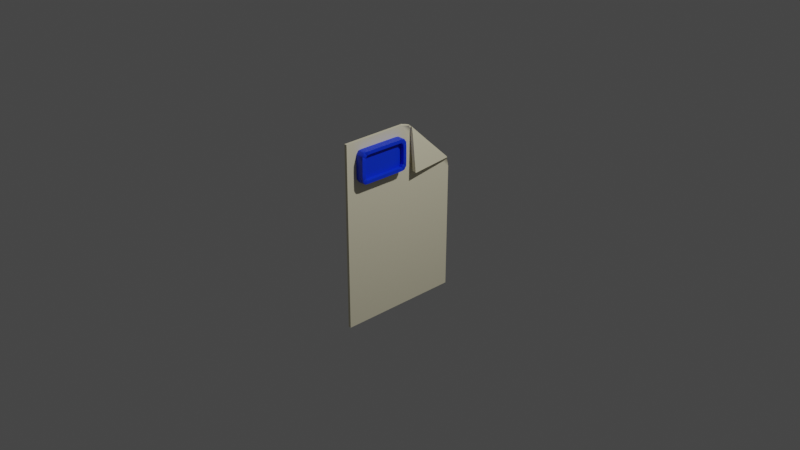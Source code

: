# Source: paper.blend  (saved by Blender 2.93.21; exported with 4.5.12 LTS)
import bpy
from mathutils import Matrix  # noqa: F401  (used for matrix-valued properties, if any)

bpy.ops.wm.read_factory_settings(use_empty=True)
scene = bpy.context.scene
scene.name = 'Scene'

# ---- collections
col_collection = bpy.data.collections.new('Collection'); scene.collection.children.link(col_collection)

# ---- materials (node trees are filled in below, after node groups)
mat_material_001 = bpy.data.materials.new('Material.001')
mat_material_001.use_transparent_shadow = False
mat_material_002 = bpy.data.materials.new('Material.002')
mat_material_002.use_transparent_shadow = False

# ---- material node trees
mat_material_001.use_nodes = True; mat_material_001.node_tree.nodes.clear()
_N = mat_material_001.node_tree.nodes; _L = mat_material_001.node_tree.links
n0 = _N.new('ShaderNodeBsdfPrincipled'); n0.name = 'Principled BSDF'; n0.location = (10, 300)
n0.distribution = 'GGX'
n0.subsurface_method = 'BURLEY'
n0.inputs[0].default_value = (0.8, 0.7448, 0.5395, 1.0)
n0.inputs[3].default_value = 1.45
n0.inputs[27].default_value = (0.0, 0.0, 0.0, 1.0)
n0.inputs[28].default_value = 1.0
n1 = _N.new('ShaderNodeOutputMaterial'); n1.name = 'Material Output'; n1.location = (300, 300)
_L.new(n0.outputs[0], n1.inputs[0])
n1.is_active_output = True
mat_material_002.use_nodes = True; mat_material_002.node_tree.nodes.clear()
_N = mat_material_002.node_tree.nodes; _L = mat_material_002.node_tree.links
n0 = _N.new('ShaderNodeBsdfPrincipled'); n0.name = 'Principled BSDF'; n0.location = (10, 300)
n0.distribution = 'GGX'
n0.subsurface_method = 'BURLEY'
n0.inputs[0].default_value = (0.0, 0.03948, 0.8, 1.0)
n0.inputs[3].default_value = 1.45
n0.inputs[27].default_value = (0.0, 0.0, 0.0, 1.0)
n0.inputs[28].default_value = 1.0
n1 = _N.new('ShaderNodeOutputMaterial'); n1.name = 'Material Output'; n1.location = (300, 300)
_L.new(n0.outputs[0], n1.inputs[0])
n1.is_active_output = True

# ---- world
world_world = bpy.data.worlds.new('World'); scene.world = world_world
world_world.use_nodes = True; world_world.node_tree.nodes.clear()
_N = world_world.node_tree.nodes; _L = world_world.node_tree.links
n0 = _N.new('ShaderNodeOutputWorld'); n0.name = 'World Output'; n0.location = (300, 300)
n1 = _N.new('ShaderNodeBackground'); n1.name = 'Background'; n1.location = (10, 300)
n1.inputs[0].default_value = (0.05088, 0.05088, 0.05088, 1.0)
_L.new(n1.outputs[0], n0.inputs[0])
n0.is_active_output = True
world_world.color = (0.05088, 0.05088, 0.05088)
world_world.use_sun_shadow = False
world_world.sun_shadow_jitter_overblur = 0.0

# ---- cameras
cam_camera = bpy.data.cameras.new('Camera')
cam_camera.clip_end = 100.0
cam_camera.ortho_scale = 7.314

# ---- lights
light_light = bpy.data.lights.new('Light', 'POINT')
light_light.transmission_factor = 0.0
light_light.energy = 1000.0
light_light.shadow_soft_size = 0.1
light_light.shadow_maximum_resolution = 0.006
light_light.use_absolute_resolution = True

# ---- meshes
me_plane_001 = bpy.data.meshes.new('Plane.001')
me_plane_001.from_pydata([(-1.0, -1.0, -0.02222), (1.0, -1.0, -0.02222), (1.0, 1.0, -0.02222), (-1.008, 0.0633, -0.01991), (-0.9919, 0.1515, -0.01711), (-0.9896, 0.1801, 0.008809), (-0.9717, 0.2, 0.03554), (-0.3831, 1.007, -0.02063), (-0.5049, 0.929, 0.04359), (-0.5043, 0.9574, 0.009987), (-0.4714, 0.9731, -0.009621), (-0.8901, 0.2064, 0.04584), (-0.4912, 0.2076, 0.09017), (-1.0, -1.0, 0.007775), (1.0, -1.0, 0.007775), (1.0, 1.0, 0.007775), (-1.008, 0.03059, 0.009347), (-0.9834, 0.1624, 0.01862), (-0.9518, 0.1818, 0.008175), (-0.3808, 1.006, 0.009287), (-0.4949, 0.9449, 0.03112), (-0.4692, 0.9659, 0.01901), (-0.9087, 0.2028, 0.01231), (-0.5039, 0.2077, 0.04546)], [], [(4, 10, 3), (17, 19, 21), (20, 22, 18), (3, 16, 17), (3, 17, 4), (9, 21, 10), (6, 18, 22), (6, 22, 11), (3, 10, 7), (8, 5, 6), (6, 11, 8), (7, 2, 1), (12, 8, 11), (20, 17, 21), (9, 4, 5), (16, 13, 14), (13, 1, 14), (20, 23, 22), (15, 1, 2), (19, 10, 21), (17, 6, 5), (5, 4, 17), (20, 9, 8), (16, 0, 13), (19, 2, 7), (20, 12, 23), (12, 11, 23), (11, 22, 23), (17, 16, 19), (8, 9, 5), (0, 3, 1), (3, 7, 1), (20, 18, 17), (9, 10, 4), (15, 19, 14), (19, 16, 14), (13, 0, 1), (15, 14, 1), (19, 7, 10), (17, 18, 6), (20, 21, 9), (16, 3, 0), (19, 15, 2), (20, 8, 12)])
_uv = me_plane_001.uv_layers.new(name='UVMap')
_uv.uv.foreach_set('vector', [-0.01238, 0.6083, 0.2519, 1.016, 0.006574, 0.5231, -0.009921, 0.6196, 0.3148, 0.9955, 0.2538, 1.011, 0.2275, 1.004, -0.0002883, 0.6809, -0.003318, 0.6389, 0.006574, 0.5231, 0.003287, 0.5091, -0.009921, 0.6196, 0.006574, 0.5231, -0.009921, 0.6196, -0.01238, 0.6083, 0.2407, 1.01, 0.2538, 1.011, 0.2519, 1.016, -0.002817, 0.6431, -0.003318, 0.6389, -0.0002883, 0.6809, -0.002817, 0.6431, -0.0002883, 0.6809, -7.599e-06, 0.6982, 0.006574, 0.5231, 0.2519, 1.016, 0.3143, 0.9953, 0.2301, 1.005, -0.00687, 0.6231, -0.002817, 0.6431, -0.002817, 0.6431, -7.599e-06, 0.6982, 0.2301, 1.005, 0.3143, 0.9953, 1.0, 1.0, 1.0, 0.0, 2.193e-07, 1.0, 0.2301, 1.005, -7.599e-06, 0.6982, 0.2275, 1.004, -0.009921, 0.6196, 0.2538, 1.011, 0.2407, 1.01, -0.01238, 0.6083, -0.00687, 0.6231, 0.003287, 0.5091, 0.0, 0.0, 1.0, 0.0, 0.0, 0.0, 1.0, 0.0, 1.0, 0.0, 0.2275, 1.004, 7.899e-08, 1.0, -0.0002883, 0.6809, 1.0, 1.0, 1.0, 0.0, 1.0, 1.0, 0.3148, 0.9955, 0.2519, 1.016, 0.2538, 1.011, -0.009921, 0.6196, -0.002817, 0.6431, -0.00687, 0.6231, -0.00687, 0.6231, -0.01238, 0.6083, -0.009921, 0.6196, 0.2275, 1.004, 0.2407, 1.01, 0.2301, 1.005, 0.003287, 0.5091, 0.0, 0.0, 0.0, 0.0, 0.3148, 0.9955, 1.0, 1.0, 0.3143, 0.9953, 0.2275, 1.004, 2.193e-07, 1.0, 7.899e-08, 1.0, 2.193e-07, 1.0, -7.599e-06, 0.6982, 7.899e-08, 1.0, -7.599e-06, 0.6982, -0.0002883, 0.6809, 7.899e-08, 1.0, -0.009921, 0.6196, 0.003287, 0.5091, 0.3148, 0.9955, 0.2301, 1.005, 0.2407, 1.01, -0.00687, 0.6231, 0.0, 0.0, 0.006574, 0.5231, 1.0, 0.0, 0.006574, 0.5231, 0.3143, 0.9953, 1.0, 0.0, 0.2275, 1.004, -0.003318, 0.6389, -0.009921, 0.6196, 0.2407, 1.01, 0.2519, 1.016, -0.01238, 0.6083, 1.0, 1.0, 0.3148, 0.9955, 1.0, 0.0, 0.3148, 0.9955, 0.003287, 0.5091, 1.0, 0.0, 0.0, 0.0, 0.0, 0.0, 1.0, 0.0, 1.0, 1.0, 1.0, 0.0, 1.0, 0.0, 0.3148, 0.9955, 0.3143, 0.9953, 0.2519, 1.016, -0.009921, 0.6196, -0.003318, 0.6389, -0.002817, 0.6431, 0.2275, 1.004, 0.2538, 1.011, 0.2407, 1.01, 0.003287, 0.5091, 0.006574, 0.5231, 0.0, 0.0, 0.3148, 0.9955, 1.0, 1.0, 1.0, 1.0, 0.2275, 1.004, 0.2301, 1.005, 2.193e-07, 1.0])
me_plane_001.materials.append(mat_material_001)
me_plane_001.use_remesh_fix_poles = True
me_plane_001.use_remesh_preserve_attributes = False
me_plane_001.update()
me_plane_001.normals_split_custom_set([tuple(v) for v in zip(*[iter([0.3591, -0.0823, -0.9297, 0.2799, -0.2311, -0.9318, 0.3563, -0.09135, -0.9299, 0.5038, -0.2859, 0.8151, 0.04964, 0.002437, 0.9988, 0.4518, -0.3615, 0.8156, 0.148, -0.08268, -0.9855, 0.08973, -0.02751, -0.9956, 0.1652, -0.06018, -0.9844, -0.7813, 0.175, 0.5991, -0.9906, 0.1151, 0.07371, -0.9627, -0.2545, 0.09181, -0.9293, 0.2764, -0.2451, -0.9826, -0.1096, -0.1502, -0.871, -0.118, 0.4769, -0.1533, 0.9619, 0.2266, 0.0771, 0.9965, 0.03316, -0.61, 0.7924, -0.0085, 0.2945, -0.7045, 0.6457, 0.224, -0.6933, 0.6849, 0.2496, -0.7011, 0.668, 0.06871, -0.9945, 0.07965, 0.06441, -0.9947, 0.07997, 0.05728, -0.996, 0.06863, 0.0755, 0.4565, -0.8865, 0.06902, -0.2577, -0.9638, -0.08311, -0.0108, -0.9965, -0.8522, 0.5063, 0.1316, -0.7963, 0.602, 0.0591, -0.8166, 0.5615, 0.1336, -0.1308, 0.08596, 0.9877, -0.131, 0.07797, 0.9883, -0.1332, 0.06807, 0.9887, -0.0008409, 0.0005928, -1.0, -0.0008409, 0.0005928, -1.0, -0.000796, 0.0006775, -1.0, -0.1114, 0.06265, 0.9918, -0.1159, 0.06151, 0.9914, -0.1108, 0.06748, 0.9916, 0.6044, -0.3662, 0.7075, 0.7676, -0.157, 0.6214, 0.4869, -0.2668, 0.8317, -0.6792, 0.3473, -0.6466, -0.3624, 0.4437, -0.8196, -0.6088, 0.4716, -0.6379, 0.0005117, -0.0007146, 1.0, 0.0005117, -0.0007146, 1.0, 0.0005117, -0.0007146, 1.0, 0.0, -1.0, -0.0002464, 0.0, -1.0, -0.0002464, 0.0, -1.0, -0.0002464, 0.0801, -0.02567, -0.9965, 0.07675, -0.01817, -0.9969, 0.1125, -0.03926, -0.9929, 1.0, 0.0, -0.000306, 1.0, 0.0, -0.000306, 1.0, 0.0, -0.000306, -0.258, 0.9643, 0.05979, 0.01267, 0.9181, 0.3962, -0.1224, 0.9762, -0.1788, -0.2298, -0.4609, 0.8572, -0.00629, -0.4803, 0.8771, -0.06389, -0.4754, 0.8774, -0.9176, -0.313, 0.2449, -0.9743, 0.2104, 0.08077, -0.8146, -0.5639, 0.1357, -0.3076, -0.1649, 0.9371, -0.8279, -0.1957, 0.5256, -0.5923, -0.1081, 0.7985, -0.9999, -0.007755, 0.008306, -0.9999, -0.007755, 0.008306, -0.9999, -0.007755, 0.008306, 0.004742, 0.9999, 0.01219, 0.004742, 0.9999, 0.01219, 0.004741, 0.9999, 0.01219, 0.9735, -0.008598, -0.2286, 0.9728, -0.01321, -0.2311, 0.9732, -0.01464, -0.2295, 0.002359, -1.0, -0.002232, 0.007343, -1.0, 0.002106, -0.00158, -1.0, -0.004324, 0.03602, -0.9922, 0.1194, 0.001125, -0.9902, 0.1396, -0.002109, -0.9946, 0.1037, 0.5038, -0.2859, 0.8151, 0.02392, -0.03363, 0.9991, 0.04963, 0.002438, 0.9988, -0.8159, 0.4685, 0.339, -0.8542, 0.4499, 0.2605, -0.7712, 0.5774, 0.2681, -0.0008079, 0.0006553, -1.0, -0.0008079, 0.0006553, -1.0, -0.0008078, 0.0006552, -1.0, -0.0009966, 0.0002981, -1.0, -0.0009967, 0.0002982, -1.0, -0.0009967, 0.0002982, -1.0, -0.5529, 0.3647, -0.7492, -0.5553, 0.3596, -0.7499, -0.4149, 0.276, -0.867, -0.6204, 0.3143, -0.7186, -0.4762, 0.1284, -0.8699, -0.2899, 0.4015, -0.8687, 0.0007159, -0.0004326, 1.0, 0.0007159, -0.0004326, 1.0, 0.0007159, -0.0004326, 1.0, 0.0006125, -0.0003322, 1.0, 0.0006125, -0.0003322, 1.0, 0.0006125, -0.0003322, 1.0, 0.0, -1.0, -0.0002424, 0.0, -1.0, -0.0002424, 0.0, -1.0, -0.0002424, 1.0, 0.0, -0.000306, 1.0, 0.0, -0.000306, 1.0, 0.0, -0.000306, -0.258, 0.9643, 0.05982, -0.4503, 0.8917, 0.04529, 0.01267, 0.9181, 0.3962, -0.3225, -0.3256, 0.8888, -0.1366, -0.2914, 0.9468, -0.1304, -0.4305, 0.8931, 0.3315, 0.6825, 0.6514, 0.2427, 0.7632, 0.5988, 0.257, 0.6905, 0.6762, -0.9999, -0.007755, 0.008313, -0.9999, -0.007754, 0.008313, -0.9999, -0.007755, 0.008313, 0.004743, 0.9999, 0.01217, 0.004741, 0.9999, 0.01217, 0.004742, 0.9999, 0.01217, 0.7628, 0.07977, 0.6418, 0.7521, 0.09186, 0.6526, 0.7698, 0.05553, 0.6359])] * 3)])
me_plane_002 = bpy.data.meshes.new('Plane.002')
me_plane_002.from_pydata([(-0.5736, -0.741, -0.001038), (-0.6643, -0.8316, -0.001038), (-0.5782, -0.7913, -0.001038), (-0.6139, -0.8271, -0.001038), (-0.8173, -0.8316, -0.001038), (-0.908, -0.741, -0.001038), (-0.8676, -0.8271, -0.001038), (-0.9034, -0.7913, -0.001038), (-0.6643, 0.007634, -0.001038), (-0.5736, -0.08299, -0.001038), (-0.6139, 0.003048, -0.001038), (-0.5782, -0.03268, -0.001038), (-0.908, -0.08299, -0.001038), (-0.8173, 0.007634, -0.001038), (-0.9034, -0.03268, -0.001038), (-0.8676, 0.003048, -0.001038), (-0.6643, -0.8316, 0.09839), (-0.5736, -0.741, 0.09839), (-0.6139, -0.8271, 0.09839), (-0.5782, -0.7913, 0.09839), (-0.908, -0.741, 0.09839), (-0.8173, -0.8316, 0.09839), (-0.9034, -0.7913, 0.09839), (-0.8676, -0.8271, 0.09839), (-0.5736, -0.08299, 0.09839), (-0.6643, 0.007634, 0.09839), (-0.5782, -0.03268, 0.09839), (-0.6139, 0.003048, 0.09839), (-0.8173, 0.007634, 0.09839), (-0.908, -0.08299, 0.09839), (-0.8676, 0.003048, 0.09839), (-0.9034, -0.03268, 0.09839), (-0.612, -0.08247, 0.09839), (-0.6083, -0.1262, 0.09839), (-0.6403, -0.05144, 0.09839), (-0.6743, -0.04746, 0.09839), (-0.8733, -0.1262, 0.09839), (-0.8696, -0.08247, 0.09839), (-0.8413, -0.05144, 0.09839), (-0.8073, -0.04746, 0.09839), (-0.6083, -0.6978, 0.09839), (-0.612, -0.7415, 0.09839), (-0.6403, -0.7726, 0.09839), (-0.6743, -0.7766, 0.09839), (-0.8696, -0.7415, 0.09839), (-0.8733, -0.6978, 0.09839), (-0.8413, -0.7726, 0.09839), (-0.8073, -0.7766, 0.09839), (-0.612, -0.08247, 0.05615), (-0.6083, -0.1262, 0.05615), (-0.6403, -0.05144, 0.05615), (-0.6743, -0.04746, 0.05615), (-0.8733, -0.1262, 0.05615), (-0.8696, -0.08247, 0.05615), (-0.8413, -0.05144, 0.05615), (-0.8073, -0.04746, 0.05615), (-0.6083, -0.6978, 0.05615), (-0.612, -0.7415, 0.05615), (-0.6403, -0.7726, 0.05615), (-0.6743, -0.7766, 0.05615), (-0.8696, -0.7415, 0.05615), (-0.8733, -0.6978, 0.05615), (-0.8413, -0.7726, 0.05615), (-0.8073, -0.7766, 0.05615)], [], [(16, 21, 4, 1), (19, 17, 40, 41), (29, 12, 5, 20), (0, 2, 3, 1, 4, 6, 7, 5, 12, 14, 15, 13, 8, 10, 11, 9), (8, 13, 28, 25), (24, 9, 11, 26), (26, 11, 10, 27), (27, 10, 8, 25), (12, 29, 31, 14), (14, 31, 30, 15), (15, 30, 28, 13), (0, 17, 19, 2), (2, 19, 18, 3), (3, 18, 16, 1), (20, 5, 7, 22), (22, 7, 6, 23), (23, 6, 4, 21), (9, 24, 17, 0), (46, 47, 63, 62), (24, 26, 32, 33), (23, 21, 47, 46), (30, 31, 37, 38), (20, 22, 44, 45), (21, 16, 43, 47), (29, 20, 45, 36), (25, 28, 39, 35), (18, 19, 41, 42), (28, 30, 38, 39), (26, 27, 34, 32), (17, 24, 33, 40), (22, 23, 46, 44), (31, 29, 36, 37), (16, 18, 42, 43), (27, 25, 35, 34), (49, 48, 50, 51, 55, 54, 53, 52, 61, 60, 62, 63, 59, 58, 57, 56), (38, 37, 53, 54), (40, 33, 49, 56), (39, 38, 54, 55), (47, 43, 59, 63), (41, 40, 56, 57), (36, 45, 61, 52), (42, 41, 57, 58), (33, 32, 48, 49), (35, 39, 55, 51), (43, 42, 58, 59), (32, 34, 50, 48), (45, 44, 60, 61), (34, 35, 51, 50), (44, 46, 62, 60), (37, 36, 52, 53)])
_uv = me_plane_002.uv_layers.new(name='UVMap')
_uv.uv.foreach_set('vector', [0.5912, 0.5304, 0.4088, 0.5304, 0.4088, 0.4119, 0.5912, 0.4119, 0.6937, 0.04803, 0.6992, 0.108, 0.673, 0.1594, 0.6683, 0.1074, 0.892, 0.5304, 0.892, 0.4119, 0.108, 0.4119, 0.108, 0.5304, 0.6992, 0.108, 0.6937, 0.04803, 0.6511, 0.005464, 0.5912, 2.98e-08, 0.4088, 2.98e-08, 0.3489, 0.005464, 0.3063, 0.04803, 0.3008, 0.108, 0.3008, 0.892, 0.3063, 0.952, 0.3489, 0.9945, 0.4088, 1.0, 0.5912, 1.0, 0.6511, 0.9945, 0.6937, 0.952, 0.6992, 0.892, 0.5912, 0.4119, 0.4088, 0.4119, 0.4088, 0.5304, 0.5912, 0.5304, 0.892, 0.5304, 0.892, 0.4119, 0.952, 0.4119, 0.952, 0.5304, 0.6937, 0.5304, 0.6937, 0.4119, 0.6511, 0.4119, 0.6511, 0.5304, 0.6511, 0.5304, 0.6511, 0.4119, 0.5912, 0.4119, 0.5912, 0.5304, 0.892, 0.4119, 0.892, 0.5304, 0.952, 0.5304, 0.952, 0.4119, 0.3063, 0.4119, 0.3063, 0.5304, 0.3489, 0.5304, 0.3489, 0.4119, 0.3489, 0.4119, 0.3489, 0.5304, 0.4088, 0.5304, 0.4088, 0.4119, 0.108, 0.4119, 0.108, 0.5304, 0.04803, 0.5304, 0.04803, 0.4119, 0.6937, 0.4119, 0.6937, 0.5304, 0.6511, 0.5304, 0.6511, 0.4119, 0.6511, 0.4119, 0.6511, 0.5304, 0.5912, 0.5304, 0.5912, 0.4119, 0.108, 0.5304, 0.108, 0.4119, 0.04803, 0.4119, 0.04803, 0.5304, 0.3063, 0.5304, 0.3063, 0.4119, 0.3489, 0.4119, 0.3489, 0.5304, 0.3489, 0.5304, 0.3489, 0.4119, 0.4088, 0.4119, 0.4088, 0.5304, 0.892, 0.4119, 0.892, 0.5304, 0.108, 0.5304, 0.108, 0.4119, 0.3687, 0.5304, 0.4208, 0.5304, 0.4208, 0.48, 0.3687, 0.48, 0.6992, 0.892, 0.6937, 0.952, 0.6683, 0.8926, 0.673, 0.8406, 0.3489, 0.005464, 0.4088, 2.98e-08, 0.4208, 0.06564, 0.3687, 0.07039, 0.3489, 0.9945, 0.3063, 0.952, 0.3317, 0.8926, 0.3687, 0.9296, 0.3008, 0.108, 0.3063, 0.04803, 0.3317, 0.1074, 0.327, 0.1594, 0.4088, 2.98e-08, 0.5912, 2.98e-08, 0.5792, 0.06564, 0.4208, 0.06564, 0.3008, 0.892, 0.3008, 0.108, 0.327, 0.1594, 0.327, 0.8406, 0.5912, 1.0, 0.4088, 1.0, 0.4208, 0.9344, 0.5792, 0.9344, 0.6511, 0.005464, 0.6937, 0.04803, 0.6683, 0.1074, 0.6313, 0.07039, 0.4088, 1.0, 0.3489, 0.9945, 0.3687, 0.9296, 0.4208, 0.9344, 0.6937, 0.952, 0.6511, 0.9945, 0.6313, 0.9296, 0.6683, 0.8926, 0.6992, 0.108, 0.6992, 0.892, 0.673, 0.8406, 0.673, 0.1594, 0.3063, 0.04803, 0.3489, 0.005464, 0.3687, 0.07039, 0.3317, 0.1074, 0.3063, 0.952, 0.3008, 0.892, 0.327, 0.8406, 0.3317, 0.8926, 0.5912, 2.98e-08, 0.6511, 0.005464, 0.6313, 0.07039, 0.5792, 0.06564, 0.6511, 0.9945, 0.5912, 1.0, 0.5792, 0.9344, 0.6313, 0.9296, 0.673, 0.8406, 0.6683, 0.8926, 0.6313, 0.9296, 0.5792, 0.9344, 0.4208, 0.9344, 0.3687, 0.9296, 0.3317, 0.8926, 0.327, 0.8406, 0.327, 0.1594, 0.3317, 0.1074, 0.3687, 0.07039, 0.4208, 0.06564, 0.5792, 0.06564, 0.6313, 0.07039, 0.6683, 0.1074, 0.673, 0.1594, 0.9296, 0.5304, 0.8926, 0.5304, 0.8926, 0.48, 0.9296, 0.48, 0.1594, 0.5304, 0.8406, 0.5304, 0.8406, 0.48, 0.1594, 0.48, 0.4208, 0.5304, 0.3687, 0.5304, 0.3687, 0.48, 0.4208, 0.48, 0.4208, 0.5304, 0.5792, 0.5304, 0.5792, 0.48, 0.4208, 0.48, 0.1074, 0.5304, 0.1594, 0.5304, 0.1594, 0.48, 0.1074, 0.48, 0.8406, 0.5304, 0.1594, 0.5304, 0.1594, 0.48, 0.8406, 0.48, 0.07039, 0.5304, 0.1074, 0.5304, 0.1074, 0.48, 0.07039, 0.48, 0.8406, 0.5304, 0.8926, 0.5304, 0.8926, 0.48, 0.8406, 0.48, 0.5792, 0.5304, 0.4208, 0.5304, 0.4208, 0.48, 0.5792, 0.48, 0.5792, 0.5304, 0.6313, 0.5304, 0.6313, 0.48, 0.5792, 0.48, 0.8926, 0.5304, 0.9296, 0.5304, 0.9296, 0.48, 0.8926, 0.48, 0.1594, 0.5304, 0.1074, 0.5304, 0.1074, 0.48, 0.1594, 0.48, 0.6313, 0.5304, 0.5792, 0.5304, 0.5792, 0.48, 0.6313, 0.48, 0.1074, 0.5304, 0.07039, 0.5304, 0.07039, 0.48, 0.1074, 0.48, 0.8926, 0.5304, 0.8406, 0.5304, 0.8406, 0.48, 0.8926, 0.48])
me_plane_002.materials.append(mat_material_002)
me_plane_002.use_remesh_fix_poles = True
me_plane_002.use_remesh_preserve_attributes = False
me_plane_002.update()
me_plane_002.normals_split_custom_set([tuple(v) for v in zip(*[iter([-0.03212, -0.999, 0.03212, -0.04543, -0.999, -8.712e-06, 0.02624, -0.9995, -0.01514, 0.02623, -0.9995, 0.01514, 0.085, -0.3295, 0.9403, 0.02663, 0.0368, 0.999, -0.04262, 0.01572, 0.999, -0.3292, -0.08628, 0.9403, -0.999, 0.04543, -2.177e-06, -0.9995, -0.02624, -0.01514, -0.9995, -0.02623, 0.01515, -0.999, 0.03212, 0.03212, 0.008027, -0.02921, -0.9995, 0.1086, -0.2021, -0.9733, -0.04586, -0.2248, -0.9733, -0.02281, -0.01994, -0.9995, -0.02921, -0.008027, -0.9995, -0.2021, -0.1086, -0.9733, -0.2248, 0.04586, -0.9733, -0.01994, 0.02281, -0.9995, -0.008027, 0.02921, -0.9995, -0.1087, 0.2021, -0.9733, 0.04583, 0.2248, -0.9733, 0.02281, 0.01993, -0.9995, 0.02921, 0.008027, -0.9995, 0.2021, 0.1086, -0.9733, 0.2248, -0.04586, -0.9733, 0.01993, -0.02281, -0.9995, -0.02624, 0.9995, -0.01514, -0.02623, 0.9995, 0.01515, 0.03212, 0.999, 0.03212, 0.04543, 0.999, -2.202e-06, 0.9978, 0.05869, -0.03213, 0.994, 0.1058, -0.02623, 0.9485, 0.3168, 1.044e-05, 0.9146, 0.325, 0.2407, 0.8351, 0.4947, 0.2406, 0.6882, 0.6883, -0.2294, 0.526, 0.8505, 1.067e-05, 0.4947, 0.835, 0.2407, 0.325, 0.9146, 0.2406, 0.08835, 0.9693, -0.2294, 0.07566, 0.9968, 0.02624, 0.09069, 0.9948, 0.04543, -0.9968, 0.07566, 0.02624, -0.9948, 0.09069, 0.04543, -0.9146, 0.325, 0.2406, -0.9693, 0.08838, -0.2294, -0.8505, 0.526, -2.199e-05, -0.835, 0.4947, 0.2407, -0.4947, 0.8351, 0.2406, -0.6882, 0.6883, -0.2294, -0.3168, 0.9485, -2.2e-05, -0.325, 0.9146, 0.2407, -0.05869, 0.9978, -0.03212, -0.1058, 0.994, -0.02623, 0.9968, -0.07565, 0.02624, 0.9948, -0.09068, 0.04543, 0.9146, -0.325, 0.2406, 0.9693, -0.08834, -0.2294, 0.8505, -0.526, 1.039e-05, 0.835, -0.4947, 0.2407, 0.4947, -0.8351, 0.2406, 0.6883, -0.6882, -0.2294, 0.3168, -0.9485, 1.068e-05, 0.325, -0.9146, 0.2407, 0.05869, -0.9978, -0.03212, 0.1058, -0.994, -0.02624, -0.9978, -0.0587, -0.03212, -0.994, -0.1058, -0.02623, -0.9485, -0.3168, 1.101e-05, -0.9146, -0.325, 0.2407, -0.8351, -0.4947, 0.2406, -0.6882, -0.6883, -0.2294, -0.526, -0.8505, 1.101e-05, -0.4947, -0.835, 0.2407, -0.325, -0.9146, 0.2406, -0.08835, -0.9693, -0.2294, -0.07566, -0.9968, 0.02624, -0.09069, -0.9948, 0.04543, 0.9995, 0.02623, 0.01515, 0.999, -0.03212, 0.03212, 0.999, -0.04543, 3.757e-06, 0.9995, 0.02624, -0.01514, -0.1297, 0.9619, 0.2407, 0.1613, 0.9869, -8.712e-06, 0.1012, 0.9945, -0.02623, -0.1147, 0.9934, 1.101e-05, 0.02416, 0.03848, 0.999, 0.08493, 0.3296, 0.9403, -0.3292, 0.08626, 0.9403, 0.04541, -0.001202, 0.999, -0.2962, -0.1676, 0.9403, 0.04492, -0.006807, 0.999, 0.006233, 0.045, 0.999, -0.1638, 0.2983, 0.9403, 0.05677, 0.3356, 0.9403, -0.3388, 0.03224, 0.9403, -0.02446, -0.3394, 0.9403, 0.3368, -0.04904, 0.9403, -0.02416, -0.03848, 0.999, -0.08493, -0.3296, 0.9403, 0.3292, -0.08626, 0.9403, -0.04541, 0.001202, 0.999, -0.002721, -0.04535, 0.999, 0.02695, 0.03657, 0.999, -0.03308, 0.03114, 0.999, -0.0451, 0.005443, 0.999, -0.04343, 0.01334, 0.999, 0.04539, -0.00183, 0.999, 0.027, 0.03654, 0.999, 0.0255, 0.0376, 0.999, 0.002728, 0.04535, 0.999, -0.02695, -0.03657, 0.999, 0.03308, -0.03114, 0.999, 0.0451, -0.005449, 0.999, -0.05677, -0.3356, 0.9403, 0.3388, -0.03224, 0.9403, 0.02446, 0.3394, 0.9403, -0.3368, 0.04904, 0.9403, -0.03534, 0.02855, 0.999, -0.2962, 0.1676, 0.9403, -0.1638, -0.2983, 0.9403, 0.02623, 0.03709, 0.999, 0.3388, 0.03228, 0.9403, -0.0568, 0.3356, 0.9403, -0.3368, -0.0491, 0.9403, 0.0245, -0.3394, 0.9403, 0.04343, -0.01334, 0.999, -0.04539, 0.00183, 0.999, -0.027, -0.03654, 0.999, -0.02551, -0.03759, 0.999, -0.3388, -0.03228, 0.9403, 0.0568, -0.3356, 0.9403, 0.3368, 0.0491, 0.9403, -0.0245, 0.3394, 0.9403, -0.085, 0.3295, 0.9403, -0.02663, -0.03681, 0.999, 0.04262, -0.01572, 0.999, 0.3292, 0.08628, 0.9403, 0.03534, -0.02855, 0.999, 0.2962, -0.1676, 0.9403, 0.1638, 0.2983, 0.9403, -0.02623, -0.03709, 0.999, 0.2962, 0.1676, 0.9403, -0.04492, 0.006813, 0.999, -0.006239, -0.045, 0.999, 0.1638, -0.2983, 0.9403, 0.008233, 0.02915, 0.9995, 0.1153, 0.1984, 0.9733, -0.03855, 0.2262, 0.9733, -0.02269, 0.02006, 0.9995, -0.02938, 0.007359, 0.9995, -0.2062, 0.1006, 0.9733, -0.2238, -0.05048, 0.9733, -0.01989, -0.02284, 0.9995, -0.008233, -0.02915, 0.9995, -0.1153, -0.1984, 0.9733, 0.03855, -0.2262, 0.9733, 0.0227, -0.02006, 0.9995, 0.02938, -0.007359, 0.9995, 0.2062, -0.1006, 0.9733, 0.2238, 0.05048, 0.9733, 0.0199, 0.02284, 0.9995, 0.8569, -0.4559, 0.2407, 0.5325, -0.8115, 0.2406, 0.7191, -0.6559, -0.2294, 0.8737, -0.4864, 1.101e-05, -0.999, -4.356e-06, 0.04543, -0.999, 0.03212, -0.03212, -0.9995, -0.02624, -0.01514, -0.9995, -0.02623, 0.01514, 0.08425, -0.9959, 0.03212, -0.1297, -0.9619, 0.2406, 0.1132, -0.9667, -0.2294, 0.1313, -0.991, 0.02624, 8.717e-06, 0.999, 0.04543, 0.03212, 0.999, -0.03212, -0.02624, 0.9995, -0.01514, -0.02623, 0.9995, 0.01515, -0.957, -0.1619, 0.2407, -0.9918, 0.1281, 4.356e-06, -0.9974, 0.06773, -0.02623, -0.989, -0.148, 1.101e-05, 0.999, -2.181e-06, 0.04543, 0.999, -0.03212, -0.03212, 0.9995, 0.02624, -0.01514, 0.9995, 0.02623, 0.01515, -0.8569, 0.4559, 0.2407, -0.5325, 0.8115, 0.2406, -0.7191, 0.6559, -0.2294, -0.8737, 0.4864, 1.101e-05, -0.9982, -0.05077, 0.03212, -0.957, 0.1619, 0.2406, -0.97, -0.08067, -0.2294, -0.9948, -0.09792, 0.02624, -2.175e-06, -0.999, 0.04543, -0.03212, -0.999, -0.03212, 0.02624, -0.9995, -0.01514, 0.02623, -0.9995, 0.01515, -0.08425, 0.9959, 0.03212, 0.1297, 0.9619, 0.2406, -0.1132, 0.9667, -0.2294, -0.1313, 0.991, 0.02624, -0.5325, -0.8115, 0.2407, -0.8569, -0.4559, 0.2406, -0.7191, -0.656, -0.2294, -0.5645, -0.8255, 1.101e-05, 0.9982, 0.05077, 0.03212, 0.957, -0.1619, 0.2406, 0.97, 0.08067, -0.2294, 0.9948, 0.09792, 0.02624, 0.1297, -0.9619, 0.2407, -0.1613, -0.9869, -2.181e-06, -0.1012, -0.9945, -0.02623, 0.1147, -0.9934, 1.101e-05, 0.5325, 0.8115, 0.2407, 0.8569, 0.4559, 0.2406, 0.7191, 0.656, -0.2294, 0.5645, 0.8255, 1.101e-05, 0.957, 0.1619, 0.2407, 0.9918, -0.1281, -2.181e-06, 0.9974, -0.06773, -0.02623, 0.989, 0.148, 1.101e-05])] * 3)])

# ---- objects
ob_light = bpy.data.objects.new('Light', light_light)
ob_camera = bpy.data.objects.new('Camera', cam_camera)
ob_plane = bpy.data.objects.new('Plane', me_plane_001)
ob_plane_001 = bpy.data.objects.new('Plane.001', me_plane_002)

# ---- transforms, parenting, visibility, modifiers, constraints
ob_light.location = (4.076, 1.005, 5.904)
ob_light.rotation_euler = (0.6503, 0.05522, 1.866)
ob_light.lock_rotations_4d = False
ob_light.empty_display_type = 'ARROWS'
ob_light.color = (0.0, 0.0, 0.0, 0.0)
ob_light.lineart.crease_threshold = 0.0
ob_camera.location = (7.359, -6.926, 4.958)
ob_camera.rotation_euler = (1.109, 0.0, 0.8149)
ob_camera.lock_rotations_4d = False
ob_camera.empty_display_type = 'ARROWS'
ob_camera.color = (0.0, 0.0, 0.0, 0.0)
ob_camera.display_type = 'WIRE'
ob_camera.lineart.crease_threshold = 0.0
ob_plane.location = (0.0, 0.0, 0.0)
ob_plane.rotation_euler = (-0.0, 1.571, 0.0)
ob_plane.scale = (1.0, 0.6831, 1.0)
ob_plane_001.location = (0.0, 0.0, 0.0)
ob_plane_001.rotation_euler = (-0.0, 1.571, 0.0)
ob_plane_001.scale = (1.0, 0.6831, 1.0)

# ---- collection membership
col_collection.objects.link(ob_light)
col_collection.objects.link(ob_camera)
col_collection.objects.link(ob_plane)
col_collection.objects.link(ob_plane_001)

# ---- scene / render settings (as saved in the file)
scene.camera = ob_camera
scene.frame_start = 1; scene.frame_end = 250; scene.frame_set(1)
scene.render.engine = 'BLENDER_EEVEE_NEXT'
scene.cycles.use_denoising = False
scene.cycles.samples = 128
scene.cycles.sampling_pattern = 'TABULATED_SOBOL'
scene.cycles.use_adaptive_sampling = False
scene.cycles.use_light_tree = False
scene.view_settings.view_transform = 'Filmic'
bpy.context.view_layer.update()
